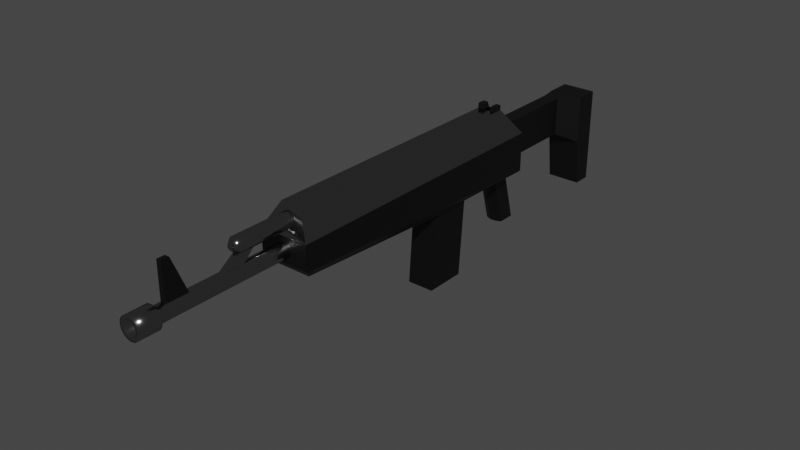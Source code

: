 # Source: AssaultRifle.blend  (saved by Blender 3.0.42; exported with 4.5.12 LTS)
import bpy
from mathutils import Matrix  # noqa: F401  (used for matrix-valued properties, if any)

bpy.ops.wm.read_factory_settings(use_empty=True)
scene = bpy.context.scene
scene.name = 'Scene'

# ---- collections
col_collection = bpy.data.collections.new('Collection'); scene.collection.children.link(col_collection)

# ---- materials (node trees are filled in below, after node groups)
mat_black_plastic = bpy.data.materials.new('Black Plastic')
mat_black_plastic.use_transparent_shadow = False
mat_material = bpy.data.materials.new('Material')
mat_material.alpha_threshold = 0.0
mat_material.use_transparent_shadow = False
mat_material.line_color = (0.0, 0.0, 0.0, 1.0)
mat_chrome = bpy.data.materials.new('Chrome')
mat_chrome.use_transparent_shadow = False

# ---- material node trees
mat_black_plastic.use_nodes = True; mat_black_plastic.node_tree.nodes.clear()
_N = mat_black_plastic.node_tree.nodes; _L = mat_black_plastic.node_tree.links
n0 = _N.new('ShaderNodeBsdfPrincipled'); n0.name = 'Principled BSDF'; n0.location = (10, 300)
n0.distribution = 'GGX'
n0.subsurface_method = 'RANDOM_WALK_SKIN'
n0.inputs[0].default_value = (0.0, 0.0, 0.0, 1.0)
n0.inputs[3].default_value = 1.45
n0.inputs[27].default_value = (0.0, 0.0, 0.0, 1.0)
n0.inputs[28].default_value = 1.0
n1 = _N.new('ShaderNodeOutputMaterial'); n1.name = 'Material Output'; n1.location = (300, 300)
_L.new(n0.outputs[0], n1.inputs[0])
n1.is_active_output = True
mat_material.use_nodes = True; mat_material.node_tree.nodes.clear()
_N = mat_material.node_tree.nodes; _L = mat_material.node_tree.links
n0 = _N.new('ShaderNodeOutputMaterial'); n0.name = 'Material Output'; n0.location = (300, 300)
n1 = _N.new('ShaderNodeBsdfPrincipled'); n1.name = 'Principled BSDF'; n1.location = (10, 300)
n1.distribution = 'GGX'
n1.subsurface_method = 'RANDOM_WALK_SKIN'
n1.inputs[2].default_value = 0.4
n1.inputs[3].default_value = 1.45
n1.inputs[27].default_value = (0.0, 0.0, 0.0, 1.0)
n1.inputs[28].default_value = 1.0
_L.new(n1.outputs[0], n0.inputs[0])
n0.is_active_output = True
mat_chrome.use_nodes = True; mat_chrome.node_tree.nodes.clear()
_N = mat_chrome.node_tree.nodes; _L = mat_chrome.node_tree.links
n0 = _N.new('ShaderNodeOutputMaterial'); n0.name = 'Material Output'; n0.location = (300, 300)
n1 = _N.new('ShaderNodeBsdfAnisotropic'); n1.name = 'Glossy BSDF'; n1.location = (10, 300)
n1.distribution = 'GGX'
n1.inputs[0].default_value = (0.3264, 0.3264, 0.3264, 1.0)
n1.inputs[1].default_value = 0.1457
_L.new(n1.outputs[0], n0.inputs[0])
n0.is_active_output = True

# ---- world
world_world = bpy.data.worlds.new('World'); scene.world = world_world
world_world.use_nodes = True; world_world.node_tree.nodes.clear()
_N = world_world.node_tree.nodes; _L = world_world.node_tree.links
n0 = _N.new('ShaderNodeOutputWorld'); n0.name = 'World Output'; n0.location = (300, 300)
n1 = _N.new('ShaderNodeBackground'); n1.name = 'Background'; n1.location = (10, 300)
n1.inputs[0].default_value = (0.05088, 0.05088, 0.05088, 1.0)
_L.new(n1.outputs[0], n0.inputs[0])
n0.is_active_output = True
world_world.color = (0.05088, 0.05088, 0.05088)
world_world.use_sun_shadow = False
world_world.sun_shadow_jitter_overblur = 0.0

# ---- meshes
me_cube = bpy.data.meshes.new('Cube')
me_cube.from_pydata([(0.05, 0.0, 0.1988), (0.035, 0.0, 0.1088), (0.05, -0.6, 0.1988), (0.035, -0.5811, 0.1288), (-0.05, 0.0, 0.1988), (-0.035, 0.0, 0.1088), (-0.05, -0.6, 0.1988), (-0.035, -0.5811, 0.1288), (0.035, 0.2382, 0.09884), (-0.035, 0.2382, 0.09884), (-0.035, 0.2382, 0.1988), (0.035, 0.2382, 0.1988), (0.035, 0.2882, 0.09884), (-0.035, 0.2882, 0.09884), (-0.035, 0.2882, 0.1988), (0.035, 0.2882, 0.1988), (0.035, 0.2507, -0.00116), (-0.035, 0.2507, -0.00116), (0.035, 0.2882, -0.00116), (-0.035, 0.2882, -0.00116), (0.0002248, 0.2042, 0.1188), (0.0002248, 0.2042, 0.1988), (-0.02978, 0.2042, 0.1988), (-0.02978, 0.2042, 0.1188), (0.0002248, 0.03, 0.1988), (-0.02978, 0.03, 0.1988), (-0.02978, 0.03, 0.1188), (0.0002248, 0.03, 0.1188), (-0.05, -0.6, 0.1488), (0.05, 0.0, 0.1188), (-0.05, 0.0, 0.1188), (0.05, -0.6, 0.1488), (-0.035, -0.1516, 0.1088), (0.035, -0.1516, 0.1088), (-0.035, -0.2361, 0.1088), (0.035, -0.04524, 0.1088), (0.0175, -0.005, 0.1088), (-0.035, -0.04524, 0.1088), (0.035, -0.2361, 0.1088), (-0.0175, -0.005, 0.1088), (-0.0275, -0.1516, 0.1088), (0.0275, -0.1516, 0.1088), (0.0175, -0.04024, 0.1088), (-0.0175, -0.04024, 0.1088), (-0.0275, -0.2361, 0.1088), (0.0275, -0.2361, 0.1088), (0.0175, 0.025, 0.0), (-0.0175, 0.025, 0.0), (0.0175, -0.01024, 0.0), (-0.0175, -0.01024, 0.0), (-0.0275, -0.1643, -0.05116), (0.0275, -0.1643, -0.05116), (-0.0275, -0.2489, -0.05116), (0.0275, -0.2489, -0.05116), (0.005833, -0.04524, 0.1088), (-0.005833, -0.04524, 0.1088), (0.005833, 0.0, 0.1088), (-0.005833, 0.0, 0.1088), (0.005833, -0.01524, 0.0), (-0.005833, -0.01524, 0.0), (0.005833, 0.03, 0.0), (-0.005833, 0.03, 0.0), (0.0175, -0.0347, 0.08853), (0.0175, 0.0005398, 0.08853), (-0.0175, 0.0005398, 0.08853), (-0.0175, -0.0347, 0.08853), (0.005833, -0.0397, 0.08853), (-0.005833, -0.0397, 0.08853), (-0.005833, 0.00554, 0.08853), (0.005833, 0.00554, 0.08853), (0.005833, -0.06761, 0.1088), (-0.005833, -0.06761, 0.1088), (0.005833, -0.06207, 0.08853), (-0.005833, -0.06207, 0.08853)], [], [(7, 28, 30, 5, 37, 32, 34), (1, 29, 31, 3, 38, 33, 35), (24, 25, 4, 0), (0, 29, 27, 24), (21, 20, 8, 11), (9, 10, 14, 13), (22, 21, 11, 10), (23, 22, 10, 9), (20, 23, 9, 8), (13, 14, 15, 12), (8, 9, 17, 16), (11, 8, 12, 15), (10, 11, 15, 14), (16, 17, 19, 18), (12, 8, 16, 18), (13, 12, 18, 19), (9, 13, 19, 17), (27, 26, 23, 20), (26, 25, 22, 23), (25, 24, 21, 22), (24, 27, 20, 21), (5, 30, 26), (63, 62, 48, 46), (26, 27, 1, 36, 56, 57, 39, 5), (30, 28, 6, 4), (26, 30, 4, 25), (31, 29, 0, 2), (27, 29, 1), (28, 31, 2, 6), (45, 44, 52, 53), (36, 1, 35, 42), (31, 28, 7, 3), (5, 39, 43, 37), (70, 71, 73, 72), (32, 40, 44, 34), (34, 44, 45, 38, 3, 7), (41, 33, 38, 45), (58, 60, 46, 48), (69, 63, 46, 60), (65, 64, 47, 49), (67, 65, 49, 59), (51, 53, 52, 50), (41, 45, 53, 51), (40, 41, 51, 50), (44, 40, 50, 52), (62, 66, 58, 48), (66, 67, 59, 58), (64, 68, 61, 47), (68, 69, 60, 61), (49, 47, 61, 59), (59, 61, 60, 58), (57, 56, 69, 68), (39, 57, 68, 64), (54, 55, 71, 70), (42, 54, 66, 62), (55, 43, 65, 67), (43, 39, 64, 65), (56, 36, 63, 69), (36, 42, 62, 63), (55, 67, 73, 71), (67, 66, 72, 73), (66, 54, 70, 72), (55, 71, 37, 43), (35, 70, 54, 42), (35, 33, 41, 70), (37, 71, 40, 32), (40, 71, 70, 41)])
_uv = me_cube.uv_layers.new(name='UVMap')
_uv.uv.foreach_set('vector', [0.1464, 0.021, 0.169, 0.0, 0.1352, 0.6757, 0.1239, 0.6755, 0.1239, 0.6245, 0.1239, 0.5048, 0.1239, 0.4095, 0.4393, 0.6758, 0.428, 0.6758, 0.3942, 0.0, 0.4168, 0.02129, 0.4393, 0.4099, 0.4393, 0.5051, 0.4393, 0.6249, 0.4954, 0.2908, 0.5291, 0.2908, 0.5519, 0.3246, 0.4393, 0.3246, 0.6981, 0.2253, 0.6981, 0.3141, 0.642, 0.3197, 0.642, 0.2309, 0.7472, 0.452, 0.7472, 0.5407, 0.708, 0.5697, 0.708, 0.4589, 0.1126, 0.9437, 0.2253, 0.9437, 0.2253, 1.0, 0.1126, 1.0, 0.5291, 0.09456, 0.4954, 0.09456, 0.4562, 0.05632, 0.535, 0.05632, 0.1352, 0.9054, 0.2253, 0.9054, 0.2253, 0.9437, 0.1126, 0.9437, 0.2819, 0.03856, 0.2481, 0.03856, 0.2422, 0.0, 0.321, 0.0, 0.708, 0.4357, 0.708, 0.5468, 0.6292, 0.5468, 0.6292, 0.4357, 0.708, 0.6601, 0.6292, 0.6601, 0.6292, 0.5468, 0.708, 0.5468, 0.642, 0.2253, 0.642, 0.1126, 0.6984, 0.1126, 0.6984, 0.2253, 0.535, 0.05632, 0.4562, 0.05632, 0.4562, 0.0, 0.535, 0.0, 0.6292, 0.7389, 0.6292, 0.6601, 0.6714, 0.6601, 0.6714, 0.7389, 0.6984, 0.1126, 0.642, 0.1126, 0.6561, 0.0, 0.6984, 3.725e-09, 0.708, 0.4357, 0.6292, 0.4357, 0.6292, 0.3246, 0.708, 0.3246, 0.1126, 0.9437, 0.1126, 1.0, 0.0, 1.0, 1.863e-09, 0.9578, 0.2819, 0.2348, 0.2481, 0.2348, 0.2481, 0.03856, 0.2819, 0.03856, 0.1352, 0.7091, 0.2253, 0.7091, 0.2253, 0.9054, 0.1352, 0.9054, 0.5291, 0.2908, 0.4954, 0.2908, 0.4954, 0.09456, 0.5291, 0.09456, 0.5519, 0.0, 0.642, 0.0, 0.642, 0.1962, 0.5519, 0.1962, 0.2422, 0.2684, 0.2253, 0.2686, 0.2481, 0.2348, 0.7366, 0.1035, 0.6984, 0.114, 0.6984, 0.01055, 0.7367, 0.0, 0.2481, 0.2348, 0.2819, 0.2348, 0.321, 0.2684, 0.3013, 0.274, 0.2882, 0.2684, 0.275, 0.2684, 0.2619, 0.274, 0.2422, 0.2684, 0.1352, 0.6757, 0.169, 0.0, 0.2253, 0.0, 0.2253, 0.6757, 0.1352, 0.7091, 0.1352, 0.6757, 0.2253, 0.6757, 0.2253, 0.7091, 0.3942, 0.0, 0.428, 0.6758, 0.3379, 0.6758, 0.3379, 0.0, 0.2819, 0.2348, 0.3379, 0.2686, 0.321, 0.2684, 0.6073, 0.1962, 0.6073, 0.3089, 0.5519, 0.3089, 0.5519, 0.1962, 0.5632, 0.6876, 0.5012, 0.6876, 0.5012, 0.513, 0.5632, 0.513, 0.3013, 0.274, 0.321, 0.2684, 0.321, 0.3194, 0.3013, 0.3137, 0.6073, 0.3089, 0.6073, 0.1962, 0.6333, 0.2131, 0.6333, 0.292, 0.2422, 0.2684, 0.2619, 0.274, 0.2619, 0.3137, 0.2422, 0.3194, 0.3511, 0.6995, 0.3379, 0.6995, 0.3379, 0.6758, 0.3511, 0.6758, 0.2422, 0.4391, 0.2506, 0.4391, 0.2506, 0.5344, 0.2422, 0.5344, 0.2422, 0.5344, 0.2506, 0.5344, 0.3126, 0.5344, 0.321, 0.5344, 0.321, 0.9232, 0.2422, 0.9232, 0.3126, 0.4391, 0.321, 0.4391, 0.321, 0.5344, 0.3126, 0.5344, 0.6977, 0.711, 0.6977, 0.6601, 0.7109, 0.6657, 0.7109, 0.7054, 0.7212, 0.4275, 0.708, 0.4284, 0.708, 0.3255, 0.7212, 0.3246, 0.6984, 0.1614, 0.7366, 0.172, 0.7367, 0.2754, 0.6984, 0.2649, 0.5763, 0.7123, 0.5632, 0.7112, 0.5632, 0.6082, 0.5763, 0.6092, 0.6251, 0.513, 0.6251, 0.6082, 0.5632, 0.6082, 0.5632, 0.513, 0.5343, 0.513, 0.4393, 0.5054, 0.4393, 0.3246, 0.5343, 0.3322, 0.5012, 0.6883, 0.4393, 0.6883, 0.4393, 0.513, 0.5012, 0.513, 0.6292, 0.5054, 0.5343, 0.5129, 0.5343, 0.3322, 0.6292, 0.3246, 0.6026, 0.7112, 0.5895, 0.7123, 0.5895, 0.6092, 0.6026, 0.6082, 0.5895, 0.7123, 0.5763, 0.7123, 0.5763, 0.6092, 0.5895, 0.6092, 0.7475, 0.4284, 0.7343, 0.4275, 0.7343, 0.3246, 0.7475, 0.3255, 0.7343, 0.4275, 0.7212, 0.4275, 0.7212, 0.3246, 0.7343, 0.3246, 0.6714, 0.7054, 0.6714, 0.6657, 0.6846, 0.6601, 0.6846, 0.711, 0.6846, 0.711, 0.6846, 0.6601, 0.6977, 0.6601, 0.6977, 0.711, 0.7343, 0.4511, 0.7212, 0.4511, 0.7212, 0.4275, 0.7343, 0.4275, 0.7475, 0.452, 0.7343, 0.4511, 0.7343, 0.4275, 0.7475, 0.4284, 0.6026, 0.6711, 0.6158, 0.6711, 0.6158, 0.6963, 0.6026, 0.6963, 0.6026, 0.7349, 0.5895, 0.7359, 0.5895, 0.7123, 0.6026, 0.7112, 0.5763, 0.7359, 0.5632, 0.7349, 0.5632, 0.7112, 0.5763, 0.7123, 0.6984, 0.1377, 0.7367, 0.1483, 0.7366, 0.172, 0.6984, 0.1614, 0.7212, 0.4511, 0.708, 0.452, 0.708, 0.4284, 0.7212, 0.4275, 0.7367, 0.1272, 0.6984, 0.1377, 0.6984, 0.114, 0.7366, 0.1035, 0.6255, 0.6648, 0.6026, 0.6711, 0.6026, 0.6459, 0.6255, 0.6396, 0.6158, 0.6711, 0.6289, 0.6711, 0.6289, 0.6963, 0.6158, 0.6963, 0.6026, 0.6082, 0.6255, 0.6144, 0.6255, 0.6396, 0.6026, 0.6334, 0.275, 0.3194, 0.275, 0.3446, 0.2422, 0.3194, 0.2619, 0.3137, 0.321, 0.3194, 0.2882, 0.3446, 0.2882, 0.3194, 0.3013, 0.3137, 0.321, 0.3194, 0.321, 0.4391, 0.3126, 0.4391, 0.2882, 0.3446, 0.2422, 0.3194, 0.275, 0.3446, 0.2506, 0.4391, 0.2422, 0.4391, 0.2506, 0.4391, 0.275, 0.3446, 0.2882, 0.3446, 0.3126, 0.4391])
me_cube.materials.append(mat_black_plastic)
me_cube.use_remesh_preserve_volume = False
me_cube.use_remesh_preserve_attributes = False
me_cube.use_mirror_vertex_groups = False
me_cube.update()
me_cube_001 = bpy.data.meshes.new('Cube.001')
me_cube_001.from_pydata([(0.02, -0.03386, 0.2488), (-0.02, -0.03386, 0.2488), (5.588e-09, -0.8, 0.1888), (5.588e-09, -0.8441, 0.1888), (0.00574, -0.8441, 0.1877), (0.00574, -0.8, 0.1877), (-0.00574, -0.8441, 0.1877), (-0.00574, -0.8, 0.1877), (5.588e-09, -0.8284, 0.2588), (5.588e-09, -0.8441, 0.2588), (0.005, -0.8441, 0.2588), (0.005, -0.8284, 0.2588), (-0.005, -0.8441, 0.2588), (-0.005, -0.8284, 0.2588), (-0.02, -0.05033, 0.2488), (-0.006, -0.03386, 0.2488), (0.006, -0.03386, 0.2488), (0.02, -0.05024, 0.2488), (0.006, -0.05026, 0.2488), (-0.006, -0.05031, 0.2488), (-0.02, -0.05033, 0.2588), (-0.02, -0.03386, 0.2588), (-0.01, -0.03386, 0.2588), (0.02, -0.03386, 0.2588), (0.01, -0.03386, 0.2588), (0.02, -0.05024, 0.2588), (0.01, -0.05026, 0.2588), (-0.01, -0.05031, 0.2588)], [], [(2, 8, 11, 5), (7, 13, 8, 2), (8, 9, 10, 11), (13, 12, 9, 8), (3, 9, 12, 6), (6, 12, 13, 7), (4, 10, 9, 3), (5, 11, 10, 4), (16, 18, 26, 24), (15, 1, 21, 22), (26, 25, 23, 24), (20, 27, 22, 21), (0, 16, 24, 23), (18, 17, 25, 26), (1, 14, 20, 21), (17, 0, 23, 25), (14, 19, 27, 20), (19, 15, 22, 27), (15, 19, 18, 16)])
me_cube_001.polygons.foreach_set('material_index', [2, 2, 2, 2, 2, 2, 2, 2, 2, 2, 2, 2, 2, 2, 2, 2, 2, 2, 2])
_uv = me_cube_001.uv_layers.new(name='UVMap')
_uv.uv.foreach_set('vector', [0.0, 0.0, 0.0, 0.0, 0.0, 0.0, 0.0, 0.0, 0.0, 0.0, 0.0, 0.0, 0.0, 0.0, 0.0, 0.0, 0.0, 0.0, 0.0, 0.0, 0.0, 0.0, 0.0, 0.0, 0.0, 0.0, 0.0, 0.0, 0.0, 0.0, 0.0, 0.0, 0.0, 0.0, 0.0, 0.0, 0.0, 0.0, 0.0, 0.0, 0.0, 0.0, 0.0, 0.0, 0.0, 0.0, 0.0, 0.0, 0.0, 0.0, 0.0, 0.0, 0.0, 0.0, 0.0, 0.0, 0.0, 0.0, 0.0, 0.0, 0.0, 0.0, 0.0, 0.0, 0.625, 0.4375, 0.625, 0.4411, 0.625, 0.4411, 0.625, 0.4375, 0.625, 0.3125, 0.625, 0.25, 0.625, 0.25, 0.625, 0.3125, 0.625, 0.4411, 0.625, 0.5072, 0.625, 0.5, 0.625, 0.4375, 0.625, 0.2427, 0.625, 0.3089, 0.625, 0.3125, 0.625, 0.25, 0.625, 0.5, 0.625, 0.4375, 0.625, 0.4375, 0.625, 0.5, 0.625, 0.4411, 0.625, 0.5072, 0.625, 0.5072, 0.625, 0.4411, 0.625, 0.25, 0.625, 0.2427, 0.625, 0.2427, 0.625, 0.25, 0.625, 0.5072, 0.625, 0.5, 0.625, 0.5, 0.625, 0.5072, 0.625, 0.2427, 0.625, 0.3089, 0.625, 0.3089, 0.625, 0.2427, 0.625, 0.3089, 0.625, 0.3125, 0.625, 0.3125, 0.625, 0.3089, 0.625, 0.3125, 0.625, 0.3089, 0.625, 0.4411, 0.625, 0.4375])
me_cube_001.materials.append(mat_material)
me_cube_001.materials.append(mat_chrome)
me_cube_001.materials.append(mat_black_plastic)
me_cube_001.use_remesh_preserve_volume = False
me_cube_001.use_remesh_preserve_attributes = False
me_cube_001.use_mirror_vertex_groups = False
me_cube_001.update()
me_cube_002 = bpy.data.meshes.new('Cube.002')
me_cube_002.from_pydata([(5.588e-09, -0.6, 0.1888), (-0.00574, -0.6, 0.1877), (-0.01061, -0.6, 0.1844), (-0.01386, -0.6, 0.1796), (-0.015, -0.6, 0.1738), (-0.01386, -0.6, 0.1681), (-0.01061, -0.6, 0.1632), (-0.00574, -0.6, 0.16), (6.899e-09, -0.6, 0.1588), (0.00574, -0.6, 0.16), (0.01061, -0.6, 0.1632), (0.01386, -0.6, 0.1681), (0.015, -0.6, 0.1738), (0.01386, -0.6, 0.1796), (0.01061, -0.6, 0.1844), (0.00574, -0.6, 0.1877), (5.616e-09, -0.9066, 0.196), (-0.008466, -0.9066, 0.1943), (-0.01564, -0.9066, 0.1895), (-0.02044, -0.9066, 0.1823), (-0.02212, -0.9066, 0.1738), (-0.02044, -0.9066, 0.1654), (-0.01564, -0.9066, 0.1582), (-0.008466, -0.9066, 0.1534), (7.55e-09, -0.9066, 0.1517), (0.008466, -0.9066, 0.1534), (0.01564, -0.9066, 0.1582), (0.02044, -0.9066, 0.1654), (0.02212, -0.9066, 0.1738), (0.02044, -0.9066, 0.1823), (0.01564, -0.9066, 0.1895), (0.008466, -0.9066, 0.1943), (5.588e-09, -0.5674, 0.2388), (-0.00574, -0.5674, 0.2377), (-0.01061, -0.5674, 0.2344), (-0.01386, -0.5674, 0.2296), (-0.015, -0.5674, 0.2238), (-0.01386, -0.5674, 0.2181), (-0.01061, -0.5674, 0.2132), (-0.00574, -0.5674, 0.21), (6.899e-09, -0.5674, 0.2088), (0.00574, -0.5674, 0.21), (0.01061, -0.5674, 0.2132), (0.01386, -0.5674, 0.2181), (0.015, -0.5674, 0.2238), (0.01386, -0.5674, 0.2296), (0.01061, -0.5674, 0.2344), (0.00574, -0.5674, 0.2377), (5.588e-09, -0.6681, 0.2388), (-0.00574, -0.6681, 0.2377), (-0.01061, -0.6681, 0.2344), (-0.01386, -0.6681, 0.2296), (-0.015, -0.6681, 0.2238), (-0.01386, -0.6681, 0.2181), (-0.01061, -0.6681, 0.2132), (-0.00574, -0.6681, 0.21), (6.899e-09, -0.6681, 0.2088), (0.00574, -0.6681, 0.21), (0.01061, -0.6681, 0.2132), (0.01386, -0.6681, 0.2181), (0.015, -0.6681, 0.2238), (0.01386, -0.6681, 0.2296), (0.01061, -0.6681, 0.2344), (0.00574, -0.6681, 0.2377), (5.588e-09, -0.7, 0.2388), (-0.00574, -0.7, 0.2377), (-0.01061, -0.7, 0.2344), (-0.01386, -0.7, 0.2296), (-0.015, -0.7, 0.2238), (-0.01386, -0.7, 0.2181), (-0.01061, -0.7, 0.2132), (-0.00574, -0.7, 0.21), (6.899e-09, -0.7, 0.2088), (0.00574, -0.7, 0.21), (0.01061, -0.7, 0.2132), (0.01386, -0.7, 0.2181), (0.015, -0.7, 0.2238), (0.01386, -0.7, 0.2296), (0.01061, -0.7, 0.2344), (0.00574, -0.7, 0.2377), (5.557e-09, -0.71, 0.2309), (-0.00271, -0.71, 0.2304), (-0.005007, -0.71, 0.2288), (-0.006542, -0.71, 0.2265), (-0.007081, -0.71, 0.2238), (-0.006542, -0.71, 0.2211), (-0.005007, -0.71, 0.2188), (-0.00271, -0.71, 0.2173), (6.176e-09, -0.71, 0.2168), (0.00271, -0.71, 0.2173), (0.005007, -0.71, 0.2188), (0.006542, -0.71, 0.2211), (0.007081, -0.71, 0.2238), (0.006542, -0.71, 0.2265), (0.005007, -0.71, 0.2288), (0.00271, -0.71, 0.2304), (-0.01061, -0.6916, 0.1632), (-0.00574, -0.6916, 0.16), (0.01061, -0.6916, 0.1844), (0.00574, -0.6916, 0.1877), (6.899e-09, -0.6916, 0.1588), (5.588e-09, -0.6916, 0.1888), (-0.00574, -0.6916, 0.1877), (0.00574, -0.6916, 0.16), (-0.01061, -0.6916, 0.1844), (0.01061, -0.6916, 0.1632), (-0.01386, -0.6916, 0.1796), (0.01386, -0.6916, 0.1681), (-0.015, -0.6916, 0.1738), (0.015, -0.6916, 0.1738), (-0.01386, -0.6916, 0.1681), (0.01386, -0.6916, 0.1796), (-0.01061, -0.7322, 0.1632), (0.01061, -0.7322, 0.1844), (5.588e-09, -0.7322, 0.1888), (-0.00574, -0.7322, 0.16), (0.00574, -0.7322, 0.1877), (6.899e-09, -0.7322, 0.1588), (-0.00574, -0.7322, 0.1877), (0.00574, -0.7322, 0.16), (-0.01061, -0.7322, 0.1844), (0.01061, -0.7322, 0.1632), (-0.01386, -0.7322, 0.1796), (0.01386, -0.7322, 0.1681), (-0.015, -0.7322, 0.1738), (0.015, -0.7322, 0.1738), (-0.01386, -0.7322, 0.1681), (0.01386, -0.7322, 0.1796), (-0.01061, -0.8, 0.1632), (-0.01061, -0.8441, 0.1632), (0.01061, -0.8, 0.1844), (0.01061, -0.8441, 0.1844), (5.588e-09, -0.8, 0.1888), (5.588e-09, -0.8441, 0.1888), (-0.00574, -0.8441, 0.16), (-0.00574, -0.8, 0.16), (0.00574, -0.8441, 0.1877), (0.00574, -0.8, 0.1877), (6.899e-09, -0.8441, 0.1588), (6.899e-09, -0.8, 0.1588), (-0.00574, -0.8441, 0.1877), (-0.00574, -0.8, 0.1877), (0.00574, -0.8441, 0.16), (0.00574, -0.8, 0.16), (-0.01061, -0.8441, 0.1844), (-0.01061, -0.8, 0.1844), (0.01061, -0.8441, 0.1632), (0.01061, -0.8, 0.1632), (-0.01386, -0.8441, 0.1796), (-0.01386, -0.8, 0.1796), (0.01386, -0.8441, 0.1681), (0.01386, -0.8, 0.1681), (-0.015, -0.8441, 0.1738), (-0.015, -0.8, 0.1738), (0.015, -0.8441, 0.1738), (0.015, -0.8, 0.1738), (-0.01386, -0.8441, 0.1681), (-0.01386, -0.8, 0.1681), (0.01386, -0.8441, 0.1796), (0.01386, -0.8, 0.1796), (-0.01564, -0.8654, 0.1582), (0.01564, -0.8654, 0.1895), (5.616e-09, -0.8654, 0.196), (-0.008466, -0.8654, 0.1534), (0.008466, -0.8654, 0.1943), (7.55e-09, -0.8654, 0.1517), (-0.008466, -0.8654, 0.1943), (0.008466, -0.8654, 0.1534), (-0.01564, -0.8654, 0.1895), (0.01564, -0.8654, 0.1582), (-0.02044, -0.8654, 0.1823), (0.02044, -0.8654, 0.1654), (-0.02212, -0.8654, 0.1738), (0.02212, -0.8654, 0.1738), (-0.02044, -0.8654, 0.1654), (0.02044, -0.8654, 0.1823), (-0.00574, -0.858, 0.16), (0.00574, -0.858, 0.1877), (6.899e-09, -0.858, 0.1588), (-0.00574, -0.858, 0.1877), (0.00574, -0.858, 0.16), (-0.01061, -0.858, 0.1844), (0.01061, -0.858, 0.1632), (-0.01386, -0.858, 0.1796), (0.01386, -0.858, 0.1681), (-0.015, -0.858, 0.1738), (0.015, -0.858, 0.1738), (-0.01386, -0.858, 0.1681), (0.01386, -0.858, 0.1796), (-0.01061, -0.858, 0.1632), (0.01061, -0.858, 0.1844), (5.588e-09, -0.858, 0.1888), (5.341e-09, -0.9066, 0.1882), (-0.005502, -0.9066, 0.1871), (-0.01017, -0.9066, 0.184), (-0.01328, -0.9066, 0.1793), (-0.01438, -0.9066, 0.1738), (-0.01328, -0.9066, 0.1683), (-0.01017, -0.9066, 0.1637), (-0.005502, -0.9066, 0.1606), (6.598e-09, -0.9066, 0.1595), (0.005502, -0.9066, 0.1606), (0.01017, -0.9066, 0.1637), (0.01328, -0.9066, 0.1683), (0.01438, -0.9066, 0.1738), (0.01328, -0.9066, 0.1793), (0.01017, -0.9066, 0.184), (0.005502, -0.9066, 0.1871), (5.341e-09, -0.8844, 0.1882), (-0.005502, -0.8844, 0.1871), (-0.01017, -0.8844, 0.184), (-0.01328, -0.8844, 0.1793), (-0.01438, -0.8844, 0.1738), (-0.01328, -0.8844, 0.1683), (-0.01017, -0.8844, 0.1637), (-0.005502, -0.8844, 0.1606), (6.598e-09, -0.8844, 0.1595), (0.005502, -0.8844, 0.1606), (0.01017, -0.8844, 0.1637), (0.01328, -0.8844, 0.1683), (0.01438, -0.8844, 0.1738), (0.01328, -0.8844, 0.1793), (0.01017, -0.8844, 0.184), (0.005502, -0.8844, 0.1871)], [], [(163, 23, 22, 160), (164, 31, 30, 161), (165, 24, 23, 163), (166, 17, 16, 162), (162, 16, 31, 164), (167, 25, 24, 165), (168, 18, 17, 166), (169, 26, 25, 167), (170, 19, 18, 168), (171, 27, 26, 169), (172, 20, 19, 170), (173, 28, 27, 171), (174, 21, 20, 172), (175, 29, 28, 173), (160, 22, 21, 174), (161, 30, 29, 175), (30, 31, 207, 206), (39, 55, 54, 38), (47, 63, 62, 46), (40, 56, 55, 39), (33, 49, 48, 32), (32, 48, 63, 47), (41, 57, 56, 40), (34, 50, 49, 33), (42, 58, 57, 41), (35, 51, 50, 34), (43, 59, 58, 42), (36, 52, 51, 35), (44, 60, 59, 43), (37, 53, 52, 36), (45, 61, 60, 44), (38, 54, 53, 37), (46, 62, 61, 45), (54, 70, 69, 53), (79, 95, 94, 78), (62, 78, 77, 61), (55, 71, 70, 54), (63, 79, 78, 62), (49, 65, 64, 48), (48, 64, 79, 63), (50, 66, 65, 49), (58, 74, 73, 57), (51, 67, 66, 50), (59, 75, 74, 58), (52, 68, 67, 51), (60, 76, 75, 59), (53, 69, 68, 52), (61, 77, 76, 60), (81, 82, 83, 84, 85, 86, 87, 88, 89, 90, 91, 92, 93, 94, 95, 80), (72, 88, 87, 71), (65, 81, 80, 64), (64, 80, 95, 79), (73, 89, 88, 72), (66, 82, 81, 65), (74, 90, 89, 73), (67, 83, 82, 66), (75, 91, 90, 74), (68, 84, 83, 67), (76, 92, 91, 75), (69, 85, 84, 68), (77, 93, 92, 76), (70, 86, 85, 69), (78, 94, 93, 77), (71, 87, 86, 70), (14, 98, 111, 13), (6, 96, 110, 5), (13, 111, 109, 12), (5, 110, 108, 4), (12, 109, 107, 11), (4, 108, 106, 3), (11, 107, 105, 10), (3, 106, 104, 2), (10, 105, 103, 9), (2, 104, 102, 1), (9, 103, 100, 8), (0, 101, 99, 15), (1, 102, 101, 0), (8, 100, 97, 7), (15, 99, 98, 14), (7, 97, 96, 6), (98, 113, 127, 111), (96, 112, 126, 110), (111, 127, 125, 109), (110, 126, 124, 108), (109, 125, 123, 107), (108, 124, 122, 106), (107, 123, 121, 105), (106, 122, 120, 104), (105, 121, 119, 103), (104, 120, 118, 102), (103, 119, 117, 100), (100, 117, 115, 97), (99, 116, 113, 98), (97, 115, 112, 96), (55, 102, 118, 71), (71, 118, 114, 72), (72, 114, 116, 73), (57, 73, 116, 99), (56, 57, 99, 101), (55, 56, 101, 102), (113, 130, 159, 127), (130, 131, 158, 159), (112, 128, 157, 126), (128, 129, 156, 157), (127, 159, 155, 125), (159, 158, 154, 155), (126, 157, 153, 124), (157, 156, 152, 153), (125, 155, 151, 123), (155, 154, 150, 151), (124, 153, 149, 122), (153, 152, 148, 149), (123, 151, 147, 121), (151, 150, 146, 147), (122, 149, 145, 120), (149, 148, 144, 145), (121, 147, 143, 119), (147, 146, 142, 143), (120, 145, 141, 118), (145, 144, 140, 141), (119, 143, 139, 117), (143, 142, 138, 139), (114, 132, 137, 116), (118, 141, 132, 114), (117, 139, 135, 115), (139, 138, 134, 135), (116, 137, 130, 113), (137, 136, 131, 130), (115, 135, 128, 112), (135, 134, 129, 128), (190, 161, 175, 188), (189, 160, 174, 187), (188, 175, 173, 186), (187, 174, 172, 185), (186, 173, 171, 184), (185, 172, 170, 183), (184, 171, 169, 182), (183, 170, 168, 181), (182, 169, 167, 180), (181, 168, 166, 179), (180, 167, 165, 178), (191, 162, 164, 177), (179, 166, 162, 191), (178, 165, 163, 176), (177, 164, 161, 190), (176, 163, 160, 189), (134, 176, 189, 129), (136, 177, 190, 131), (138, 178, 176, 134), (140, 179, 191, 133), (133, 191, 177, 136), (142, 180, 178, 138), (144, 181, 179, 140), (146, 182, 180, 142), (148, 183, 181, 144), (150, 184, 182, 146), (152, 185, 183, 148), (154, 186, 184, 150), (156, 187, 185, 152), (158, 188, 186, 154), (129, 189, 187, 156), (131, 190, 188, 158), (23, 24, 200, 199), (16, 17, 193, 192), (31, 16, 192, 207), (24, 25, 201, 200), (17, 18, 194, 193), (25, 26, 202, 201), (18, 19, 195, 194), (26, 27, 203, 202), (19, 20, 196, 195), (27, 28, 204, 203), (20, 21, 197, 196), (28, 29, 205, 204), (21, 22, 198, 197), (29, 30, 206, 205), (22, 23, 199, 198), (193, 194, 210, 209), (201, 202, 218, 217), (194, 195, 211, 210), (202, 203, 219, 218), (195, 196, 212, 211), (203, 204, 220, 219), (196, 197, 213, 212), (204, 205, 221, 220), (197, 198, 214, 213), (205, 206, 222, 221), (198, 199, 215, 214), (206, 207, 223, 222), (199, 200, 216, 215), (192, 193, 209, 208), (207, 192, 208, 223), (200, 201, 217, 216), (209, 210, 211, 212, 213, 214, 215, 216, 217, 218, 219, 220, 221, 222, 223, 208)])
me_cube_002.polygons.foreach_set('use_smooth', [1, 1, 1, 1, 1, 1, 1, 1, 1, 1, 1, 1, 1, 1, 1, 1, 1, 1, 1, 1, 1, 1, 1, 1, 1, 1, 1, 1, 1, 1, 1, 1, 1, 1, 1, 1, 1, 1, 1, 1, 1, 1, 1, 1, 1, 1, 1, 1, 1, 1, 1, 1, 1, 1, 1, 1, 1, 1, 1, 1, 1, 1, 1, 1, 1, 1, 1, 1, 1, 1, 1, 1, 1, 1, 1, 1, 1, 1, 1, 1, 1, 1, 1, 1, 1, 1, 1, 1, 1, 1, 1, 1, 1, 1, 0, 0, 0, 0, 0, 0, 1, 1, 1, 1, 1, 1, 1, 1, 1, 1, 1, 1, 1, 1, 1, 1, 1, 1, 1, 1, 1, 1, 1, 1, 1, 1, 1, 1, 1, 1, 1, 1, 1, 1, 1, 1, 1, 1, 1, 1, 1, 1, 1, 1, 1, 1, 1, 1, 1, 1, 1, 1, 1, 1, 1, 1, 1, 1, 1, 1, 1, 1, 1, 1, 1, 1, 1, 1, 1, 1, 1, 1, 1, 1, 1, 1, 1, 1, 1, 1, 1, 1, 1, 1, 1, 1, 1, 1, 1, 1, 1, 1, 1, 1])
_uv = me_cube_002.uv_layers.new(name='UVMap')
_uv.uv.foreach_set('vector', [0.0, 0.0, 0.0, 0.0, 0.0, 0.0, 0.0, 0.0, 0.0, 0.0, 0.0, 0.0, 0.0, 0.0, 0.0, 0.0, 0.0, 0.0, 0.0, 0.0, 0.0, 0.0, 0.0, 0.0, 0.0, 0.0, 0.0, 0.0, 0.0, 0.0, 0.0, 0.0, 0.0, 0.0, 0.0, 0.0, 0.0, 0.0, 0.0, 0.0, 0.0, 0.0, 0.0, 0.0, 0.0, 0.0, 0.0, 0.0, 0.0, 0.0, 0.0, 0.0, 0.0, 0.0, 0.0, 0.0, 0.0, 0.0, 0.0, 0.0, 0.0, 0.0, 0.0, 0.0, 0.0, 0.0, 0.0, 0.0, 0.0, 0.0, 0.0, 0.0, 0.0, 0.0, 0.0, 0.0, 0.0, 0.0, 0.0, 0.0, 0.0, 0.0, 0.0, 0.0, 0.0, 0.0, 0.0, 0.0, 0.0, 0.0, 0.0, 0.0, 0.0, 0.0, 0.0, 0.0, 0.0, 0.0, 0.0, 0.0, 0.0, 0.0, 0.0, 0.0, 0.0, 0.0, 0.0, 0.0, 0.0, 0.0, 0.0, 0.0, 0.0, 0.0, 0.0, 0.0, 0.0, 0.0, 0.0, 0.0, 0.0, 0.0, 0.0, 0.0, 0.0, 0.0, 0.0, 0.0, 0.0, 0.0, 0.0, 0.0, 0.0, 0.0, 0.0, 0.0, 0.0, 0.0, 0.0, 0.0, 0.0, 0.0, 0.0, 0.0, 0.0, 0.0, 0.0, 0.0, 0.0, 0.0, 0.0, 0.0, 0.0, 0.0, 0.0, 0.0, 0.0, 0.0, 0.0, 0.0, 0.0, 0.0, 0.0, 0.0, 0.0, 0.0, 0.0, 0.0, 0.0, 0.0, 0.0, 0.0, 0.0, 0.0, 0.0, 0.0, 0.0, 0.0, 0.0, 0.0, 0.0, 0.0, 0.0, 0.0, 0.0, 0.0, 0.0, 0.0, 0.0, 0.0, 0.0, 0.0, 0.0, 0.0, 0.0, 0.0, 0.0, 0.0, 0.0, 0.0, 0.0, 0.0, 0.0, 0.0, 0.0, 0.0, 0.0, 0.0, 0.0, 0.0, 0.0, 0.0, 0.0, 0.0, 0.0, 0.0, 0.0, 0.0, 0.0, 0.0, 0.0, 0.0, 0.0, 0.0, 0.0, 0.0, 0.0, 0.0, 0.0, 0.0, 0.0, 0.0, 0.0, 0.0, 0.0, 0.0, 0.0, 0.0, 0.0, 0.0, 0.0, 0.0, 0.0, 0.0, 0.0, 0.0, 0.0, 0.0, 0.0, 0.0, 0.0, 0.0, 0.0, 0.0, 0.0, 0.0, 0.0, 0.0, 0.0, 0.0, 0.0, 0.0, 0.0, 0.0, 0.0, 0.0, 0.0, 0.0, 0.0, 0.0, 0.0, 0.0, 0.0, 0.0, 0.0, 0.0, 0.0, 0.0, 0.0, 0.0, 0.0, 0.0, 0.0, 0.0, 0.0, 0.0, 0.0, 0.0, 0.0, 0.0, 0.0, 0.0, 0.0, 0.0, 0.0, 0.0, 0.0, 0.0, 0.0, 0.0, 0.0, 0.0, 0.0, 0.0, 0.0, 0.0, 0.0, 0.0, 0.0, 0.0, 0.0, 0.0, 0.0, 0.0, 0.0, 0.0, 0.0, 0.0, 0.0, 0.0, 0.0, 0.0, 0.0, 0.0, 0.0, 0.0, 0.0, 0.0, 0.0, 0.0, 0.0, 0.0, 0.0, 0.0, 0.0, 0.0, 0.0, 0.0, 0.0, 0.0, 0.0, 0.0, 0.0, 0.0, 0.0, 0.0, 0.0, 0.0, 0.0, 0.0, 0.0, 0.0, 0.0, 0.0, 0.0, 0.0, 0.0, 0.0, 0.0, 0.0, 0.0, 0.0, 0.0, 0.0, 0.0, 0.0, 0.0, 0.0, 0.0, 0.0, 0.0, 0.0, 0.0, 0.0, 0.0, 0.0, 0.0, 0.0, 0.0, 0.0, 0.0, 0.0, 0.0, 0.0, 0.0, 0.0, 0.0, 0.0, 0.0, 0.0, 0.0, 0.0, 0.0, 0.0, 0.0, 0.0, 0.0, 0.0, 0.0, 0.0, 0.0, 0.0, 0.0, 0.0, 0.0, 0.0, 0.0, 0.0, 0.0, 0.0, 0.0, 0.0, 0.0, 0.0, 0.0, 0.0, 0.0, 0.0, 0.0, 0.0, 0.0, 0.0, 0.0, 0.0, 0.0, 0.0, 0.0, 0.0, 0.0, 0.0, 0.0, 0.0, 0.0, 0.0, 0.0, 0.0, 0.0, 0.0, 0.0, 0.0, 0.0, 0.0, 0.0, 0.0, 0.0, 0.0, 0.0, 0.0, 0.0, 0.0, 0.0, 0.0, 0.0, 0.0, 0.0, 0.0, 0.0, 0.0, 0.0, 0.0, 0.0, 0.0, 0.0, 0.0, 0.0, 0.0, 0.0, 0.0, 0.0, 0.0, 0.0, 0.0, 0.0, 0.0, 0.0, 0.0, 0.0, 0.0, 0.0, 0.0, 0.0, 0.0, 0.0, 0.0, 0.0, 0.0, 0.0, 0.0, 0.0, 0.0, 0.0, 0.0, 0.0, 0.0, 0.0, 0.0, 0.0, 0.0, 0.0, 0.0, 0.0, 0.0, 0.0, 0.0, 0.0, 0.0, 0.0, 0.0, 0.0, 0.0, 0.0, 0.0, 0.0, 0.0, 0.0, 0.0, 0.0, 0.0, 0.0, 0.0, 0.0, 0.0, 0.0, 0.0, 0.0, 0.0, 0.0, 0.0, 0.0, 0.0, 0.0, 0.0, 0.0, 0.0, 0.0, 0.0, 0.0, 0.0, 0.0, 0.0, 0.0, 0.0, 0.0, 0.0, 0.0, 0.0, 0.0, 0.0, 0.0, 0.0, 0.0, 0.0, 0.0, 0.0, 0.0, 0.0, 0.0, 0.0, 0.0, 0.0, 0.0, 0.0, 0.0, 0.0, 0.0, 0.0, 0.0, 0.0, 0.0, 0.0, 0.0, 0.0, 0.0, 0.0, 0.0, 0.0, 0.0, 0.0, 0.0, 0.0, 0.0, 0.0, 0.0, 0.0, 0.0, 0.0, 0.0, 0.0, 0.0, 0.0, 0.0, 0.0, 0.0, 0.0, 0.0, 0.0, 0.0, 0.0, 0.0, 0.0, 0.0, 0.0, 0.0, 0.0, 0.0, 0.0, 0.0, 0.0, 0.0, 0.0, 0.0, 0.0, 0.0, 0.0, 0.0, 0.0, 0.0, 0.0, 0.0, 0.0, 0.0, 0.0, 0.0, 0.0, 0.0, 0.0, 0.0, 0.0, 0.0, 0.0, 0.0, 0.0, 0.0, 0.0, 0.0, 0.0, 0.0, 0.0, 0.0, 0.0, 0.0, 0.0, 0.0, 0.0, 0.0, 0.0, 0.0, 0.0, 0.0, 0.0, 0.0, 0.0, 0.0, 0.0, 0.0, 0.0, 0.0, 0.0, 0.0, 0.0, 0.0, 0.0, 0.0, 0.0, 0.0, 0.0, 0.0, 0.0, 0.0, 0.0, 0.0, 0.0, 0.0, 0.0, 0.0, 0.0, 0.0, 0.0, 0.0, 0.0, 0.0, 0.0, 0.0, 0.0, 0.0, 0.0, 0.0, 0.0, 0.0, 0.0, 0.0, 0.0, 0.0, 0.0, 0.0, 0.0, 0.0, 0.0, 0.0, 0.0, 0.0, 0.0, 0.0, 0.0, 0.0, 0.0, 0.0, 0.0, 0.0, 0.0, 0.0, 0.0, 0.0, 0.0, 0.0, 0.0, 0.0, 0.0, 0.0, 0.0, 0.0, 0.0, 0.0, 0.0, 0.0, 0.0, 0.0, 0.0, 0.0, 0.0, 0.0, 0.0, 0.0, 0.0, 0.0, 0.0, 0.0, 0.0, 0.0, 0.0, 0.0, 0.0, 0.0, 0.0, 0.0, 0.0, 0.0, 0.0, 0.0, 0.0, 0.0, 0.0, 0.0, 0.0, 0.0, 0.0, 0.0, 0.0, 0.0, 0.0, 0.0, 0.0, 0.0, 0.0, 0.0, 0.0, 0.0, 0.0, 0.0, 0.0, 0.0, 0.0, 0.0, 0.0, 0.0, 0.0, 0.0, 0.0, 0.0, 0.0, 0.0, 0.0, 0.0, 0.0, 0.0, 0.0, 0.0, 0.0, 0.0, 0.0, 0.0, 0.0, 0.0, 0.0, 0.0, 0.0, 0.0, 0.0, 0.0, 0.0, 0.0, 0.0, 0.0, 0.0, 0.0, 0.0, 0.0, 0.0, 0.0, 0.0, 0.0, 0.0, 0.0, 0.0, 0.0, 0.0, 0.0, 0.0, 0.0, 0.0, 0.0, 0.0, 0.0, 0.0, 0.0, 0.0, 0.0, 0.0, 0.0, 0.0, 0.0, 0.0, 0.0, 0.0, 0.0, 0.0, 0.0, 0.0, 0.0, 0.0, 0.0, 0.0, 0.0, 0.0, 0.0, 0.0, 0.0, 0.0, 0.0, 0.0, 0.0, 0.0, 0.0, 0.0, 0.0, 0.0, 0.0, 0.0, 0.0, 0.0, 0.0, 0.0, 0.0, 0.0, 0.0, 0.0, 0.0, 0.0, 0.0, 0.0, 0.0, 0.0, 0.0, 0.0, 0.0, 0.0, 0.0, 0.0, 0.0, 0.0, 0.0, 0.0, 0.0, 0.0, 0.0, 0.0, 0.0, 0.0, 0.0, 0.0, 0.0, 0.0, 0.0, 0.0, 0.0, 0.0, 0.0, 0.0, 0.0, 0.0, 0.0, 0.0, 0.0, 0.0, 0.0, 0.0, 0.0, 0.0, 0.0, 0.0, 0.0, 0.0, 0.0, 0.0, 0.0, 0.0, 0.0, 0.0, 0.0, 0.0, 0.0, 0.0, 0.0, 0.0, 0.0, 0.0, 0.0, 0.0, 0.0, 0.0, 0.0, 0.0, 0.0, 0.0, 0.0, 0.0, 0.0, 0.0, 0.0, 0.0, 0.0, 0.0, 0.0, 0.0, 0.0, 0.0, 0.0, 0.0, 0.0, 0.0, 0.0, 0.0, 0.0, 0.0, 0.0, 0.0, 0.0, 0.0, 0.0, 0.0, 0.0, 0.0, 0.0, 0.0, 0.0, 0.0, 0.0, 0.0, 0.0, 0.0, 0.0, 0.0, 0.0, 0.0, 0.0, 0.0, 0.0, 0.0, 0.0, 0.0, 0.0, 0.0, 0.0, 0.0, 0.0, 0.0, 0.0, 0.0, 0.0, 0.0, 0.0, 0.0, 0.0, 0.0, 0.0, 0.0, 0.0, 0.0, 0.0, 0.0, 0.0, 0.0, 0.0, 0.0, 0.0, 0.0, 0.0, 0.0, 0.0, 0.0, 0.0, 0.0, 0.0, 0.0, 0.0, 0.0, 0.0, 0.0, 0.0, 0.0, 0.0, 0.0, 0.0, 0.0, 0.0, 0.0, 0.0, 0.0, 0.0, 0.0, 0.0, 0.0, 0.0, 0.0, 0.0, 0.0, 0.0, 0.0, 0.0, 0.0, 0.0, 0.0, 0.0, 0.0, 0.0, 0.0, 0.0, 0.0, 0.0, 0.0, 0.0, 0.0, 0.0, 0.0, 0.0, 0.0, 0.0, 0.0, 0.0, 0.0, 0.0, 0.0, 0.0, 0.0, 0.0, 0.0, 0.0, 0.0, 0.0, 0.0, 0.0, 0.0, 0.0, 0.0, 0.0, 0.0, 0.0, 0.0, 0.0, 0.0, 0.0, 0.0, 0.0, 0.0, 0.0, 0.0, 0.0, 0.0, 0.0, 0.0, 0.0, 0.0, 0.0, 0.0, 0.0, 0.0, 0.0, 0.0, 0.0, 0.0, 0.0, 0.0, 0.0, 0.0, 0.0, 0.0, 0.0, 0.0, 0.0, 0.0, 0.0, 0.0, 0.0, 0.0, 0.0, 0.0, 0.0, 0.0, 0.0, 0.0, 0.0, 0.0, 0.0, 0.0, 0.0, 0.0, 0.0, 0.0, 0.0, 0.0, 0.0, 0.0, 0.0, 0.0, 0.0, 0.0, 0.0, 0.0, 0.0, 0.0, 0.0, 0.0, 0.0, 0.0, 0.0, 0.0, 0.0, 0.0, 0.0, 0.0, 0.0, 0.0, 0.0, 0.0, 0.0, 0.0, 0.0, 0.0, 0.0, 0.0, 0.0, 0.0, 0.0, 0.0, 0.0, 0.0, 0.0, 0.0, 0.0, 0.0, 0.0, 0.0, 0.0, 0.0, 0.0, 0.0, 0.0, 0.0, 0.0, 0.0, 0.0, 0.0, 0.0, 0.0, 0.0, 0.0, 0.0, 0.0, 0.0, 0.0, 0.0, 0.0, 0.0, 0.0, 0.0, 0.0, 0.0, 0.0, 0.0, 0.0, 0.0, 0.0, 0.0, 0.0, 0.0, 0.0, 0.0, 0.0, 0.0, 0.0, 0.0, 0.0, 0.0, 0.0, 0.0, 0.0, 0.0, 0.0, 0.0, 0.0, 0.0, 0.0, 0.0, 0.0, 0.0, 0.0, 0.0, 0.0, 0.0, 0.0, 0.0, 0.0, 0.0, 0.0, 0.0, 0.0, 0.0, 0.0, 0.0, 0.0, 0.0, 0.0, 0.0, 0.0, 0.0, 0.0, 0.0, 0.0, 0.0, 0.0, 0.0, 0.0, 0.0, 0.0, 0.0, 0.0, 0.0, 0.0, 0.0, 0.0, 0.0, 0.0, 0.0, 0.0, 0.0, 0.0, 0.0, 0.0, 0.0, 0.0, 0.0, 0.0, 0.0, 0.0, 0.0, 0.0, 0.0, 0.0, 0.0, 0.0, 0.0, 0.0, 0.0, 0.0, 0.0, 0.0, 0.0, 0.0, 0.0, 0.0, 0.0, 0.0, 0.0, 0.0, 0.0, 0.0, 0.0, 0.0, 0.0, 0.0, 0.0, 0.0, 0.0, 0.0, 0.0, 0.0, 0.0, 0.0, 0.0, 0.0, 0.0, 0.0, 0.0, 0.0, 0.0, 0.0, 0.0, 0.0, 0.0, 0.0, 0.0, 0.0, 0.0, 0.0, 0.0, 0.0, 0.0, 0.0, 0.0, 0.0, 0.0, 0.0, 0.0, 0.0, 0.0, 0.0, 0.0, 0.0, 0.0, 0.0, 0.0, 0.0, 0.0, 0.0, 0.0, 0.0, 0.0, 0.0, 0.0, 0.0, 0.0, 0.0, 0.0, 0.0, 0.0, 0.0, 0.0, 0.0, 0.0, 0.0, 0.0, 0.0, 0.0, 0.0, 0.0, 0.0, 0.0, 0.0, 0.0, 0.0, 0.0, 0.0, 0.0, 0.0, 0.0, 0.0, 0.0, 0.0, 0.0, 0.0, 0.0, 0.0, 0.0, 0.0, 0.0, 0.0, 0.0, 0.0, 0.0, 0.0, 0.0, 0.0, 0.0, 0.0, 0.0, 0.0, 0.0, 0.0, 0.0, 0.0, 0.0, 0.0, 0.0, 0.0, 0.0, 0.0, 0.0, 0.0, 0.0, 0.0, 0.0, 0.0, 0.0, 0.0, 0.0, 0.0, 0.0, 0.0, 0.0, 0.0, 0.0, 0.0, 0.0, 0.0, 0.0, 0.0, 0.0, 0.0, 0.0, 0.0, 0.0, 0.0, 0.0, 0.0, 0.0, 0.0, 0.0, 0.0, 0.0, 0.0, 0.0, 0.0, 0.0, 0.0, 0.0, 0.0, 0.0, 0.0, 0.0, 0.0, 0.0, 0.0, 0.0, 0.0, 0.0, 0.0, 0.0, 0.0, 0.0, 0.0, 0.0, 0.0, 0.0, 0.0, 0.0, 0.0, 0.0, 0.0, 0.0, 0.0, 0.0, 0.0, 0.0, 0.0, 0.0, 0.0, 0.0, 0.0, 0.0, 0.0, 0.0, 0.0, 0.0, 0.0, 0.0, 0.0, 0.0, 0.0, 0.0, 0.0, 0.0, 0.0, 0.0, 0.0, 0.0, 0.0, 0.0, 0.0, 0.0, 0.0, 0.0, 0.0, 0.0, 0.0, 0.0, 0.0, 0.0, 0.0, 0.0, 0.0, 0.0, 0.0, 0.0, 0.0, 0.0, 0.0, 0.0, 0.0, 0.0, 0.0, 0.0, 0.0, 0.0, 0.0, 0.0, 0.0, 0.0, 0.0, 0.0, 0.0, 0.0, 0.0, 0.0, 0.0, 0.0, 0.0, 0.0, 0.0, 0.0, 0.0, 0.0, 0.0, 0.0, 0.0, 0.0, 0.0, 0.0, 0.0, 0.0, 0.0, 0.0, 0.0, 0.0, 0.0, 0.0, 0.0, 0.0, 0.0, 0.0, 0.0, 0.0, 0.0, 0.0, 0.0, 0.0, 0.0, 0.0, 0.0, 0.0, 0.0, 0.0, 0.0, 0.0, 0.0, 0.0, 0.0, 0.0, 0.0, 0.0, 0.0, 0.0, 0.0, 0.0, 0.0, 0.0, 0.0, 0.0, 0.0, 0.0, 0.0, 0.0, 0.0, 0.0, 0.0, 0.0, 0.0, 0.0, 0.0, 0.0, 0.0])
me_cube_002.materials.append(mat_chrome)
me_cube_002.use_remesh_preserve_volume = False
me_cube_002.use_remesh_preserve_attributes = False
me_cube_002.use_mirror_vertex_groups = False
me_cube_002.update()
me_cube_003 = bpy.data.meshes.new('Cube.003')
me_cube_003.from_pydata([(0.05, 0.0, 0.1988), (0.05, -0.6, 0.1988), (-0.05, 0.0, 0.1988), (-0.05, -0.6, 0.1988), (0.02, -0.5797, 0.2488), (-0.02, -0.5797, 0.2488), (0.02, -0.03386, 0.2488), (-0.02, -0.03386, 0.2488), (-0.02, -0.05033, 0.2488), (-0.006, -0.03386, 0.2488), (0.006, -0.03386, 0.2488), (0.02, -0.05024, 0.2488), (0.006, -0.05026, 0.2488), (-0.006, -0.05031, 0.2488)], [], [(9, 10, 6, 0, 2, 7), (5, 3, 1, 4), (0, 6, 11, 4, 1), (2, 3, 5, 8, 7), (5, 4, 11, 12, 13, 8), (7, 8, 13, 12, 11, 6, 10, 9)])
_uv = me_cube_003.uv_layers.new(name='UVMap')
_uv.uv.foreach_set('vector', [0.9085, 0.5086, 0.9085, 0.4904, 0.9085, 0.4692, 1.0, 0.4238, 1.0, 0.5752, 0.9085, 0.5298, 0.08177, 0.5298, 4.888e-05, 0.5752, 4.87e-05, 0.4238, 0.08177, 0.4692, 0.9598, 0.3809, 0.9085, 0.4692, 0.8837, 0.4692, 0.08177, 0.4692, 0.05104, 0.3809, 0.9598, 0.6181, 0.05104, 0.6181, 0.08177, 0.5298, 0.8836, 0.5298, 0.9085, 0.5298, 0.08177, 0.5298, 0.08177, 0.4692, 0.8837, 0.4692, 0.8837, 0.4904, 0.8836, 0.5086, 0.8836, 0.5298, 0.9085, 0.5298, 0.8836, 0.5298, 0.8836, 0.5086, 0.8837, 0.4904, 0.8837, 0.4692, 0.9085, 0.4692, 0.9085, 0.4904, 0.9085, 0.5086])
me_cube_003.materials.append(mat_chrome)
me_cube_003.use_remesh_preserve_volume = False
me_cube_003.use_remesh_preserve_attributes = False
me_cube_003.use_mirror_vertex_groups = False
me_cube_003.update()

# ---- objects
ob_gun = bpy.data.objects.new('Gun', me_cube)
ob_sights = bpy.data.objects.new('Sights', me_cube_001)
ob_barrel = bpy.data.objects.new('Barrel', me_cube_002)
ob_dustcover = bpy.data.objects.new('Dustcover', me_cube_003)

# ---- transforms, parenting, visibility, modifiers, constraints
ob_gun.location = (0.0, 0.0, 0.0)
ob_gun.lock_rotations_4d = False
ob_gun.empty_display_type = 'ARROWS'
ob_gun.lineart.crease_threshold = 0.0
ob_sights.location = (0.0, 0.0, 0.0)
ob_sights.lock_rotations_4d = False
ob_sights.empty_display_type = 'ARROWS'
ob_sights.lineart.crease_threshold = 0.0
ob_barrel.location = (0.0, 0.0, 0.0)
ob_barrel.lock_rotations_4d = False
ob_barrel.empty_display_type = 'ARROWS'
ob_barrel.lineart.crease_threshold = 0.0
ob_dustcover.location = (0.0, 0.0, 0.0)
ob_dustcover.lock_rotations_4d = False
ob_dustcover.empty_display_type = 'ARROWS'
ob_dustcover.lineart.crease_threshold = 0.0

# ---- collection membership
col_collection.objects.link(ob_gun)
col_collection.objects.link(ob_sights)
col_collection.objects.link(ob_barrel)
col_collection.objects.link(ob_dustcover)

# ---- scene / render settings (as saved in the file)
scene.frame_start = 1; scene.frame_end = 250; scene.frame_set(1)
scene.render.engine = 'BLENDER_EEVEE_NEXT'
scene.cycles.sampling_pattern = 'TABULATED_SOBOL'
scene.cycles.use_light_tree = False
scene.view_settings.view_transform = 'Filmic'
bpy.context.view_layer.update()

# ---- added for rendering (the .blend has no active camera and no usable light): camera, sun
cam_auto = bpy.data.cameras.new('AutoCamera')
cam_auto.lens = 50.0
cam_auto.sensor_width = 36.0
cam_auto.clip_end = 1000.0
ob_auto_camera = bpy.data.objects.new('AutoCamera', cam_auto)
scene.collection.objects.link(ob_auto_camera)
ob_auto_camera.location = (1.14582, -1.68421, 1.02049)
ob_auto_camera.rotation_euler = (1.09748, -7.21219e-08, 0.694738)
scene.camera = ob_auto_camera
light_auto_sun = bpy.data.lights.new('AutoSun', 'SUN')
light_auto_sun.energy = 3.0
light_auto_sun.angle = 0.0523599
ob_auto_sun = bpy.data.objects.new('AutoSun', light_auto_sun)
scene.collection.objects.link(ob_auto_sun)
ob_auto_sun.rotation_euler = (0.872665, 0.174533, 0.523599)
bpy.context.view_layer.update()
